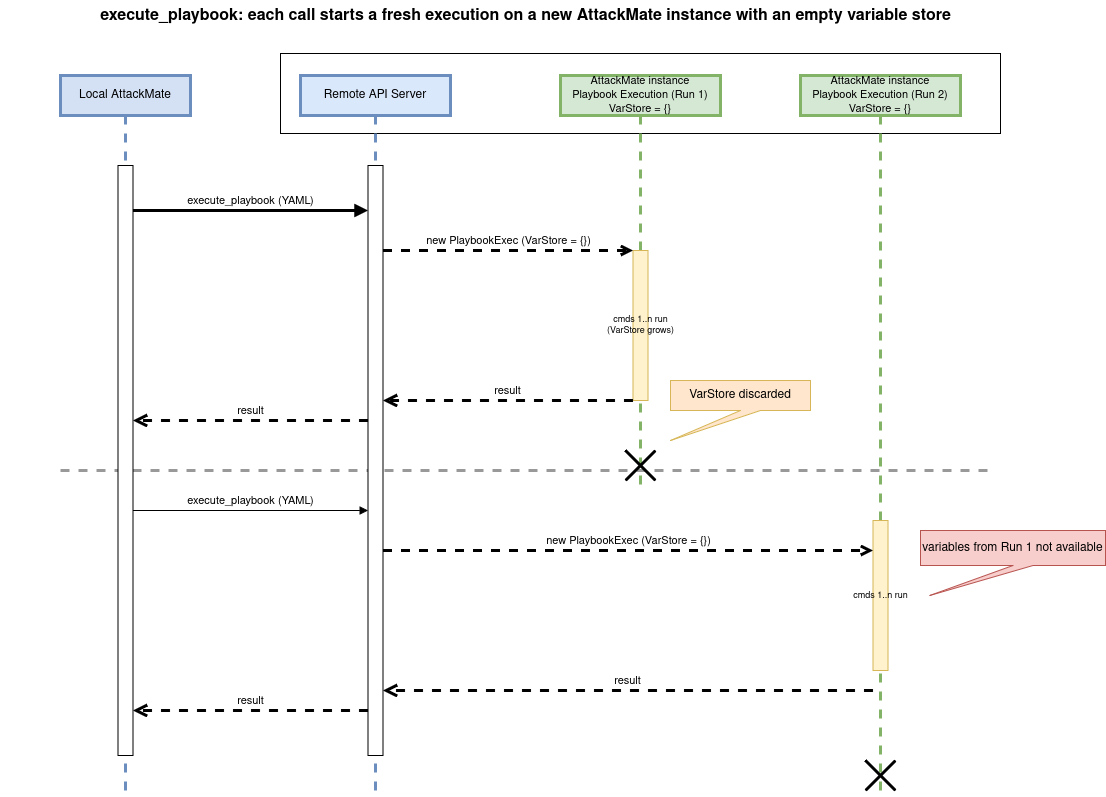

The diagram above was exported from draw.io. Its source (the exported page's mxGraphModel, read from the mxfile embedded in the PNG):
<mxGraphModel dx="1318" dy="853" grid="1" gridSize="10" guides="1" tooltips="1" connect="1" arrows="1" fold="1" page="1" pageScale="1" pageWidth="1200" pageHeight="1100" math="0" shadow="0">
  <root>
    <mxCell id="0" />
    <mxCell id="1" parent="0" />
    <mxCell id="OxLB8Lf2CRgQxV7YrHtd-4" parent="1" style="rounded=0;whiteSpace=wrap;html=1;" value="" vertex="1">
      <mxGeometry height="80" width="720" x="300" y="163" as="geometry" />
    </mxCell>
    <mxCell id="p1_sep" edge="1" parent="1" style="endArrow=none;html=1;dashed=1;strokeColor=#999999;strokeWidth=3;" value="">
      <mxGeometry relative="1" as="geometry">
        <mxPoint x="80" y="580" as="sourcePoint" />
        <mxPoint x="1010" y="580" as="targetPoint" />
      </mxGeometry>
    </mxCell>
    <mxCell id="p1_title" parent="1" style="text;strokeColor=none;align=center;fillColor=none;html=1;fontSize=13;fontStyle=1;" value="&lt;font style=&quot;font-size: 16px;&quot;&gt;execute_playbook: each call starts a fresh execution on a new AttackMate instance with an empty variable store&lt;/font&gt;" vertex="1">
      <mxGeometry height="40" width="1050" x="20" y="110" as="geometry" />
    </mxCell>
    <mxCell id="p1_am" parent="1" style="shape=umlLifeline;perimeter=lifelinePerimeter;whiteSpace=wrap;html=1;container=1;dropTarget=0;collapsible=0;recursiveResize=0;outlineConnect=0;portConstraint=eastwest;fillColor=#D4E1F5;strokeColor=#6c8ebf;strokeWidth=3;" value="Local AttackMate" vertex="1">
      <mxGeometry height="720" width="130" x="80" y="185" as="geometry" />
    </mxCell>
    <mxCell id="p1_am_act" parent="p1_am" style="html=1;points=[[0,0,0,0,5],[0,1,0,0,-5],[1,0,0,0,5],[1,1,0,0,-5]];perimeter=orthogonalPerimeter;outlineConnect=0;targetShapes=umlLifeline;portConstraint=eastwest;" value="" vertex="1">
      <mxGeometry height="590" width="15" x="57.5" y="90" as="geometry" />
    </mxCell>
    <mxCell id="p1_api" parent="1" style="shape=umlLifeline;perimeter=lifelinePerimeter;whiteSpace=wrap;html=1;container=1;dropTarget=0;collapsible=0;recursiveResize=0;outlineConnect=0;portConstraint=eastwest;fillColor=#dae8fc;strokeColor=#6c8ebf;strokeWidth=3;" value="Remote API Server" vertex="1">
      <mxGeometry height="720" width="150" x="320" y="185" as="geometry" />
    </mxCell>
    <mxCell id="p1_api_act" parent="p1_api" style="html=1;points=[[0,0,0,0,5],[0,1,0,0,-5],[1,0,0,0,5],[1,1,0,0,-5]];perimeter=orthogonalPerimeter;outlineConnect=0;targetShapes=umlLifeline;portConstraint=eastwest;fillColor=#FFFFFF;" value="" vertex="1">
      <mxGeometry height="590" width="15" x="67.5" y="90" as="geometry" />
    </mxCell>
    <mxCell id="p1_run1" parent="1" style="shape=umlLifeline;perimeter=lifelinePerimeter;whiteSpace=wrap;html=1;container=1;dropTarget=0;collapsible=0;recursiveResize=0;outlineConnect=0;portConstraint=eastwest;fillColor=#d5e8d4;strokeColor=#82b366;strokeWidth=3;" value="&lt;div&gt;&lt;font style=&quot;font-size: 11px;&quot;&gt;AttackMate instance&lt;/font&gt;&lt;/div&gt;&lt;div&gt;&lt;font style=&quot;font-size: 11px;&quot;&gt;Playbook Execution (Run 1)&lt;/font&gt;&lt;/div&gt;&lt;div&gt;&lt;font style=&quot;font-size: 11px;&quot;&gt;VarStore = {}&lt;/font&gt;&lt;/div&gt;" vertex="1">
      <mxGeometry height="410" width="160" x="580" y="185" as="geometry" />
    </mxCell>
    <mxCell id="p1_run1_act" parent="p1_run1" style="html=1;points=[[0,0,0,0,5],[0,1,0,0,-5],[1,0,0,0,5],[1,1,0,0,-5]];perimeter=orthogonalPerimeter;outlineConnect=0;targetShapes=umlLifeline;portConstraint=eastwest;fillColor=#fff2cc;strokeColor=#d6b656;verticalAlign=middle;fontSize=9;" value="cmds 1..n run&lt;br&gt;(VarStore grows)" vertex="1">
      <mxGeometry height="150" width="15" x="72.5" y="175" as="geometry" />
    </mxCell>
    <mxCell id="p1_run1_destroy" parent="p1_run1" style="shape=umlDestroy;whiteSpace=wrap;html=1;strokeWidth=3;" value="" vertex="1">
      <mxGeometry height="30" width="30" x="65" y="375" as="geometry" />
    </mxCell>
    <mxCell id="p1_run2" parent="1" style="shape=umlLifeline;perimeter=lifelinePerimeter;whiteSpace=wrap;html=1;container=1;dropTarget=0;collapsible=0;recursiveResize=0;outlineConnect=0;portConstraint=eastwest;fillColor=#d5e8d4;strokeColor=#82b366;strokeWidth=3;" value="&lt;div&gt;&lt;font style=&quot;font-size: 11px;&quot;&gt;AttackMate instance&lt;/font&gt;&lt;/div&gt;&lt;div&gt;&lt;font style=&quot;font-size: 11px;&quot;&gt;Playbook Execution (Run 2)&lt;/font&gt;&lt;/div&gt;&lt;div&gt;&lt;font style=&quot;font-size: 11px;&quot;&gt;VarStore = {}&lt;/font&gt;&lt;/div&gt;" vertex="1">
      <mxGeometry height="720" width="160" x="820" y="185" as="geometry" />
    </mxCell>
    <mxCell id="p1_run2_act" parent="p1_run2" style="html=1;points=[[0,0,0,0,5],[0,1,0,0,-5],[1,0,0,0,5],[1,1,0,0,-5]];perimeter=orthogonalPerimeter;outlineConnect=0;targetShapes=umlLifeline;portConstraint=eastwest;fillColor=#fff2cc;strokeColor=#d6b656;verticalAlign=middle;fontSize=9;" value="cmds 1..n run" vertex="1">
      <mxGeometry height="150" width="15" x="72.5" y="445" as="geometry" />
    </mxCell>
    <mxCell id="p1_run2_destroy" parent="p1_run2" style="shape=umlDestroy;whiteSpace=wrap;html=1;strokeWidth=3;" value="" vertex="1">
      <mxGeometry height="30" width="30" x="65" y="685" as="geometry" />
    </mxCell>
    <mxCell id="p1_msg1" edge="1" parent="1" style="html=1;verticalAlign=bottom;endArrow=block;curved=0;rounded=0;strokeWidth=3;" value="execute_playbook (YAML)">
      <mxGeometry relative="1" as="geometry">
        <mxPoint x="152.5" y="320" as="sourcePoint" />
        <mxPoint x="387.5" y="320" as="targetPoint" />
      </mxGeometry>
    </mxCell>
    <mxCell id="p1_msg2" edge="1" parent="1" style="html=1;verticalAlign=bottom;endArrow=open;endFill=1;dashed=1;curved=0;rounded=0;strokeWidth=3;" value="new PlaybookExec (VarStore = {})">
      <mxGeometry relative="1" as="geometry">
        <mxPoint x="402.5" y="360" as="sourcePoint" />
        <mxPoint x="652.5" y="360" as="targetPoint" />
      </mxGeometry>
    </mxCell>
    <mxCell id="p1_msg3" edge="1" parent="1" style="html=1;verticalAlign=bottom;endArrow=open;dashed=1;endSize=8;curved=0;rounded=0;strokeWidth=3;" value="result">
      <mxGeometry relative="1" as="geometry">
        <mxPoint x="652.5" y="510" as="sourcePoint" />
        <mxPoint x="402.5" y="510" as="targetPoint" />
      </mxGeometry>
    </mxCell>
    <mxCell id="p1_msg4" edge="1" parent="1" style="html=1;verticalAlign=bottom;endArrow=open;dashed=1;endSize=8;curved=0;rounded=0;strokeWidth=3;" value="result">
      <mxGeometry relative="1" as="geometry">
        <mxPoint x="387.5" y="530" as="sourcePoint" />
        <mxPoint x="152.5" y="530" as="targetPoint" />
      </mxGeometry>
    </mxCell>
    <mxCell id="p1_note1" parent="1" style="shape=callout;whiteSpace=wrap;html=1;fillColor=#ffe6cc;strokeColor=#d6b656;fontSize=12;perimeter=calloutPerimeter;position2=0;" value="VarStore discarded" vertex="1">
      <mxGeometry height="60" width="140" x="690" y="490" as="geometry" />
    </mxCell>
    <mxCell id="p1_msg5" edge="1" parent="1" style="html=1;verticalAlign=bottom;endArrow=block;curved=0;rounded=0;" value="execute_playbook (YAML)">
      <mxGeometry relative="1" as="geometry">
        <mxPoint x="152.5" y="620" as="sourcePoint" />
        <mxPoint x="387.5" y="620" as="targetPoint" />
      </mxGeometry>
    </mxCell>
    <mxCell id="p1_msg6" edge="1" parent="1" style="html=1;verticalAlign=bottom;endArrow=open;endFill=1;dashed=1;curved=0;rounded=0;strokeWidth=3;" value="new PlaybookExec (VarStore = {})">
      <mxGeometry relative="1" as="geometry">
        <mxPoint x="402.5" y="660" as="sourcePoint" />
        <mxPoint x="892.5" y="660" as="targetPoint" />
      </mxGeometry>
    </mxCell>
    <mxCell id="p1_note2" parent="1" style="shape=callout;whiteSpace=wrap;html=1;fillColor=#f8cecc;strokeColor=#b85450;fontSize=12;perimeter=calloutPerimeter;position2=0.05;" value="variables from Run 1 not available" vertex="1">
      <mxGeometry height="65" width="185" x="940" y="640" as="geometry" />
    </mxCell>
    <mxCell id="p1_msg7" edge="1" parent="1" style="html=1;verticalAlign=bottom;endArrow=open;dashed=1;endSize=8;curved=0;rounded=0;strokeWidth=3;" value="result">
      <mxGeometry relative="1" as="geometry">
        <mxPoint x="892.5" y="800" as="sourcePoint" />
        <mxPoint x="402.5" y="800" as="targetPoint" />
      </mxGeometry>
    </mxCell>
    <mxCell id="p1_msg8" edge="1" parent="1" style="html=1;verticalAlign=bottom;endArrow=open;dashed=1;endSize=8;curved=0;rounded=0;strokeWidth=3;" value="result">
      <mxGeometry relative="1" as="geometry">
        <mxPoint x="387.5" y="820" as="sourcePoint" />
        <mxPoint x="152.5" y="820" as="targetPoint" />
      </mxGeometry>
    </mxCell>
  </root>
</mxGraphModel>